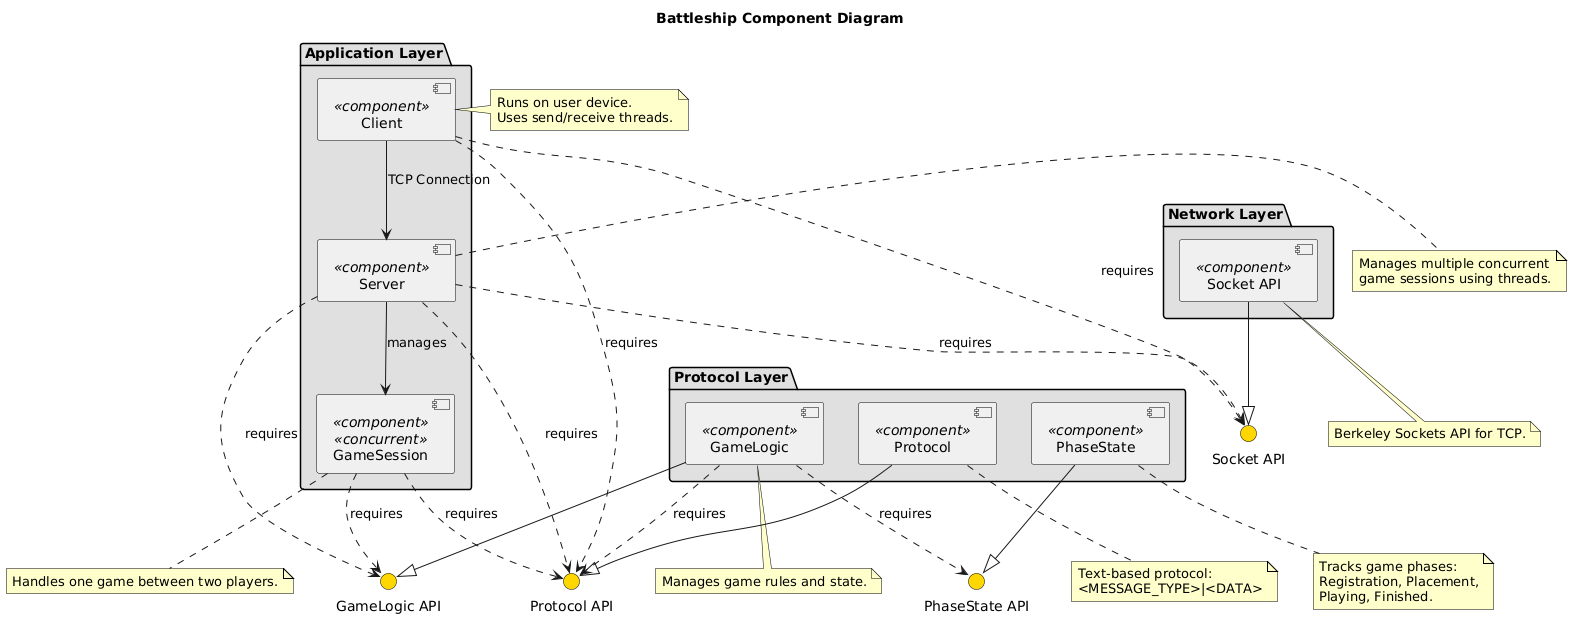

The diagram above was rendered by PlantUML. Its source (embedded in the PNG):
@startuml
skinparam componentStyle uml2
skinparam backgroundColor #FFFFFF
skinparam component {
  BackgroundColor #F0F0F0
  BorderColor #000000
  FontName Arial
  FontSize 14
}
skinparam interface {
  BackgroundColor #FFD700
  BorderColor #000000
}
skinparam package {
  BackgroundColor #E0E0E0
  BorderColor #000000
}
skinparam note {
  BackgroundColor #FFFFCC
  BorderColor #000000
}

package "Application Layer" {
  [Client] <<component>>
  [Server] <<component>>
  [GameSession] <<component>> <<concurrent>>
}

package "Protocol Layer" {
  [Protocol] <<component>>
  [GameLogic] <<component>>
  [PhaseState] <<component>>
}

package "Network Layer" {
  [Socket API] <<component>>
}

interface "Protocol API" as ProtocolAPI
interface "GameLogic API" as GameLogicAPI
interface "PhaseState API" as PhaseStateAPI
interface "Socket API" as SocketAPI

[Protocol] --|> ProtocolAPI
[GameLogic] --|> GameLogicAPI
[PhaseState] --|> PhaseStateAPI
[Socket API] --|> SocketAPI

[Client] ..> ProtocolAPI : requires
[Client] ..> SocketAPI : requires
[Client] --> [Server] : TCP Connection

[Server] ..> ProtocolAPI : requires
[Server] ..> GameLogicAPI : requires
[Server] ..> SocketAPI : requires
[Server] --> [GameSession] : manages

[GameSession] ..> ProtocolAPI : requires
[GameSession] ..> GameLogicAPI : requires

[GameLogic] ..> PhaseStateAPI : requires
[GameLogic] ..> ProtocolAPI : requires

note right of [Client]
  Runs on user device.
  Uses send/receive threads.
end note

note right of [Server]
  Manages multiple concurrent
  game sessions using threads.
end note

note bottom of [Protocol]
  Text-based protocol:
  <MESSAGE_TYPE>|<DATA>
end note

note bottom of [GameLogic]
  Manages game rules and state.
end note

note bottom of [PhaseState]
  Tracks game phases:
  Registration, Placement,
  Playing, Finished.
end note

note bottom of [Socket API]
  Berkeley Sockets API for TCP.
end note

note bottom of [GameSession]
  Handles one game between two players.
end note

title Battleship Component Diagram
@enduml